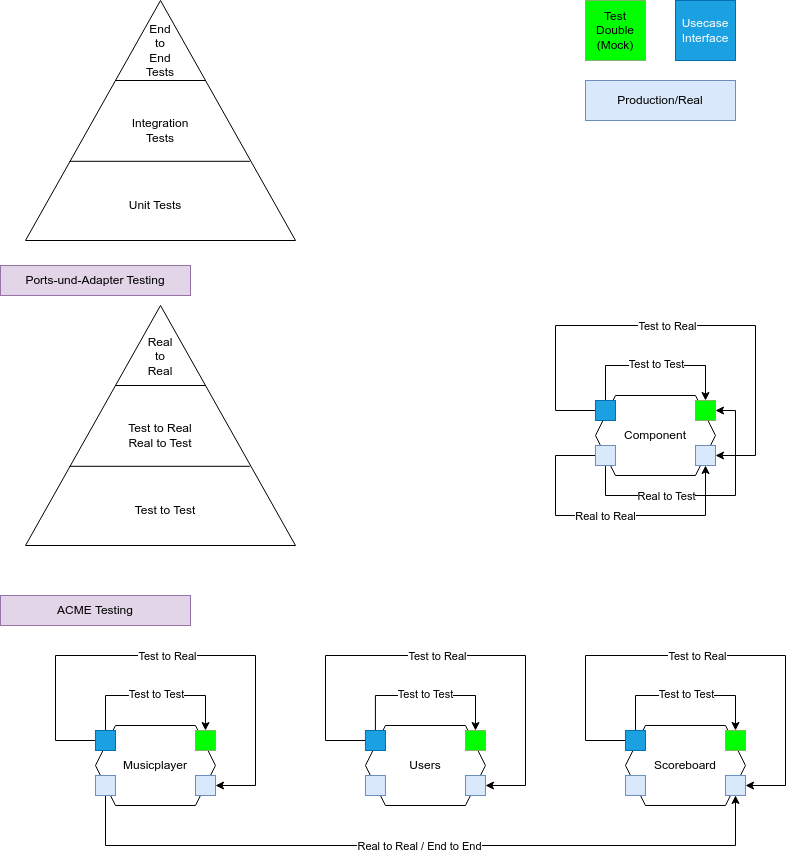

The diagram above was exported from draw.io. Its source (the exported page's mxGraphModel, read from the mxfile embedded in the PNG):
<mxGraphModel dx="1260" dy="628" grid="1" gridSize="10" guides="1" tooltips="1" connect="1" arrows="1" fold="1" page="1" pageScale="1" pageWidth="827" pageHeight="1169" background="#ffffff" math="0" shadow="0">
  <root>
    <mxCell id="0" />
    <mxCell id="1" parent="0" />
    <mxCell id="2" value="Component" style="shape=hexagon;perimeter=hexagonPerimeter2;whiteSpace=wrap;html=1;fixedSize=1;" parent="1" vertex="1">
      <mxGeometry x="609.97" y="410" width="120" height="80" as="geometry" />
    </mxCell>
    <mxCell id="5" value="Test Double (Mock)" style="whiteSpace=wrap;html=1;aspect=fixed;fillColor=#00FF00;strokeColor=#82b366;" parent="1" vertex="1">
      <mxGeometry x="600" y="15" width="60" height="60" as="geometry" />
    </mxCell>
    <mxCell id="6" value="Usecase&lt;br&gt;Interface" style="whiteSpace=wrap;html=1;aspect=fixed;fillColor=#1ba1e2;strokeColor=#006EAF;fontColor=#ffffff;" parent="1" vertex="1">
      <mxGeometry x="690" y="15" width="60" height="60" as="geometry" />
    </mxCell>
    <mxCell id="7" value="" style="whiteSpace=wrap;html=1;aspect=fixed;fillColor=#00FF00;strokeColor=#82b366;" parent="1" vertex="1">
      <mxGeometry x="710" y="415" width="20" height="20" as="geometry" />
    </mxCell>
    <mxCell id="21" style="edgeStyle=orthogonalEdgeStyle;rounded=0;orthogonalLoop=1;jettySize=auto;html=1;" parent="1" source="8" target="7" edge="1">
      <mxGeometry relative="1" as="geometry">
        <mxPoint x="619.9555172413793" y="425" as="sourcePoint" />
        <mxPoint x="720" y="425" as="targetPoint" />
        <Array as="points">
          <mxPoint x="620" y="380" />
          <mxPoint x="720" y="380" />
        </Array>
      </mxGeometry>
    </mxCell>
    <mxCell id="22" value="Test to Test" style="edgeLabel;html=1;align=center;verticalAlign=middle;resizable=0;points=[];" parent="21" vertex="1" connectable="0">
      <mxGeometry x="-0.1048" y="2" relative="1" as="geometry">
        <mxPoint x="9" as="offset" />
      </mxGeometry>
    </mxCell>
    <mxCell id="23" style="edgeStyle=orthogonalEdgeStyle;rounded=0;orthogonalLoop=1;jettySize=auto;html=1;" parent="1" source="8" target="12" edge="1">
      <mxGeometry relative="1" as="geometry">
        <Array as="points">
          <mxPoint x="570" y="425" />
          <mxPoint x="570" y="340" />
          <mxPoint x="770" y="340" />
        </Array>
      </mxGeometry>
    </mxCell>
    <mxCell id="24" value="Test to Real" style="edgeLabel;html=1;align=center;verticalAlign=middle;resizable=0;points=[];" parent="23" vertex="1" connectable="0">
      <mxGeometry x="0.1421" y="-3" relative="1" as="geometry">
        <mxPoint x="-47" y="-3" as="offset" />
      </mxGeometry>
    </mxCell>
    <mxCell id="8" value="" style="whiteSpace=wrap;html=1;aspect=fixed;fillColor=#1ba1e2;strokeColor=#006EAF;fontColor=#ffffff;" parent="1" vertex="1">
      <mxGeometry x="609.97" y="415" width="20" height="20" as="geometry" />
    </mxCell>
    <mxCell id="9" value="Production/Real" style="rounded=0;whiteSpace=wrap;html=1;fillColor=#dae8fc;strokeColor=#6c8ebf;" parent="1" vertex="1">
      <mxGeometry x="600" y="95" width="150" height="40" as="geometry" />
    </mxCell>
    <mxCell id="25" style="edgeStyle=orthogonalEdgeStyle;rounded=0;orthogonalLoop=1;jettySize=auto;html=1;" parent="1" source="10" target="7" edge="1">
      <mxGeometry relative="1" as="geometry">
        <Array as="points">
          <mxPoint x="620" y="510" />
          <mxPoint x="750" y="510" />
          <mxPoint x="750" y="425" />
        </Array>
      </mxGeometry>
    </mxCell>
    <mxCell id="26" value="Real to Test" style="edgeLabel;html=1;align=center;verticalAlign=middle;resizable=0;points=[];" parent="25" vertex="1" connectable="0">
      <mxGeometry x="-0.2606" y="1" relative="1" as="geometry">
        <mxPoint x="-8" y="1" as="offset" />
      </mxGeometry>
    </mxCell>
    <mxCell id="27" style="edgeStyle=orthogonalEdgeStyle;rounded=0;orthogonalLoop=1;jettySize=auto;html=1;entryX=0.5;entryY=1;entryDx=0;entryDy=0;" parent="1" source="10" target="12" edge="1">
      <mxGeometry relative="1" as="geometry">
        <Array as="points">
          <mxPoint x="570" y="470" />
          <mxPoint x="570" y="530" />
          <mxPoint x="720" y="530" />
        </Array>
      </mxGeometry>
    </mxCell>
    <mxCell id="28" value="Real to Real" style="edgeLabel;html=1;align=center;verticalAlign=middle;resizable=0;points=[];" parent="27" vertex="1" connectable="0">
      <mxGeometry x="-0.005" relative="1" as="geometry">
        <mxPoint as="offset" />
      </mxGeometry>
    </mxCell>
    <mxCell id="10" value="" style="rounded=0;whiteSpace=wrap;html=1;fillColor=#dae8fc;strokeColor=#6c8ebf;" parent="1" vertex="1">
      <mxGeometry x="609.97" y="460" width="20" height="20" as="geometry" />
    </mxCell>
    <mxCell id="12" value="" style="rounded=0;whiteSpace=wrap;html=1;fillColor=#dae8fc;strokeColor=#6c8ebf;" parent="1" vertex="1">
      <mxGeometry x="710" y="460" width="20" height="20" as="geometry" />
    </mxCell>
    <mxCell id="29" value="" style="triangle;whiteSpace=wrap;html=1;rotation=-90;" parent="1" vertex="1">
      <mxGeometry x="55" width="240" height="270" as="geometry" />
    </mxCell>
    <mxCell id="30" value="" style="endArrow=none;html=1;rounded=0;" parent="1" edge="1">
      <mxGeometry width="50" height="50" relative="1" as="geometry">
        <mxPoint x="220" y="95" as="sourcePoint" />
        <mxPoint x="130" y="95" as="targetPoint" />
      </mxGeometry>
    </mxCell>
    <mxCell id="31" value="" style="endArrow=none;html=1;rounded=0;exitX=0.33;exitY=0.831;exitDx=0;exitDy=0;exitPerimeter=0;entryX=0.33;entryY=0.163;entryDx=0;entryDy=0;entryPerimeter=0;" parent="1" source="29" target="29" edge="1">
      <mxGeometry width="50" height="50" relative="1" as="geometry">
        <mxPoint x="172" y="175" as="sourcePoint" />
        <mxPoint x="90" y="176" as="targetPoint" />
      </mxGeometry>
    </mxCell>
    <mxCell id="32" value="Unit Tests" style="text;html=1;strokeColor=none;fillColor=none;align=center;verticalAlign=middle;whiteSpace=wrap;rounded=0;" parent="1" vertex="1">
      <mxGeometry x="140" y="205" width="60" height="30" as="geometry" />
    </mxCell>
    <mxCell id="33" value="Integration Tests" style="text;html=1;strokeColor=none;fillColor=none;align=center;verticalAlign=middle;whiteSpace=wrap;rounded=0;" parent="1" vertex="1">
      <mxGeometry x="145" y="130" width="60" height="30" as="geometry" />
    </mxCell>
    <mxCell id="34" value="End&lt;br&gt;to&lt;br&gt;End&lt;br&gt;Tests" style="text;html=1;strokeColor=none;fillColor=none;align=center;verticalAlign=middle;whiteSpace=wrap;rounded=0;" parent="1" vertex="1">
      <mxGeometry x="145" y="50" width="60" height="30" as="geometry" />
    </mxCell>
    <mxCell id="35" value="" style="triangle;whiteSpace=wrap;html=1;rotation=-90;" parent="1" vertex="1">
      <mxGeometry x="55" y="305" width="240" height="270" as="geometry" />
    </mxCell>
    <mxCell id="36" value="" style="endArrow=none;html=1;rounded=0;" parent="1" edge="1">
      <mxGeometry width="50" height="50" relative="1" as="geometry">
        <mxPoint x="220" y="400" as="sourcePoint" />
        <mxPoint x="130" y="400" as="targetPoint" />
      </mxGeometry>
    </mxCell>
    <mxCell id="37" value="" style="endArrow=none;html=1;rounded=0;exitX=0.33;exitY=0.831;exitDx=0;exitDy=0;exitPerimeter=0;entryX=0.33;entryY=0.163;entryDx=0;entryDy=0;entryPerimeter=0;" parent="1" source="35" target="35" edge="1">
      <mxGeometry width="50" height="50" relative="1" as="geometry">
        <mxPoint x="172" y="480" as="sourcePoint" />
        <mxPoint x="90" y="481" as="targetPoint" />
      </mxGeometry>
    </mxCell>
    <mxCell id="38" value="Test to Test" style="text;html=1;strokeColor=none;fillColor=none;align=center;verticalAlign=middle;whiteSpace=wrap;rounded=0;" parent="1" vertex="1">
      <mxGeometry x="80" y="510" width="200" height="30" as="geometry" />
    </mxCell>
    <mxCell id="39" value="Test to Real&lt;br&gt;Real to Test" style="text;html=1;strokeColor=none;fillColor=none;align=center;verticalAlign=middle;whiteSpace=wrap;rounded=0;" parent="1" vertex="1">
      <mxGeometry x="110" y="435" width="130" height="30" as="geometry" />
    </mxCell>
    <mxCell id="40" value="Real&lt;br&gt;to&lt;br&gt;Real" style="text;html=1;strokeColor=none;fillColor=none;align=center;verticalAlign=middle;whiteSpace=wrap;rounded=0;" parent="1" vertex="1">
      <mxGeometry x="145" y="348" width="60" height="45" as="geometry" />
    </mxCell>
    <mxCell id="41" value="Musicplayer" style="shape=hexagon;perimeter=hexagonPerimeter2;whiteSpace=wrap;html=1;fixedSize=1;" parent="1" vertex="1">
      <mxGeometry x="109.97000000000003" y="740" width="120" height="80" as="geometry" />
    </mxCell>
    <mxCell id="42" value="" style="whiteSpace=wrap;html=1;aspect=fixed;fillColor=#00FF00;strokeColor=#82b366;" parent="1" vertex="1">
      <mxGeometry x="210" y="745" width="20" height="20" as="geometry" />
    </mxCell>
    <mxCell id="43" style="edgeStyle=orthogonalEdgeStyle;rounded=0;orthogonalLoop=1;jettySize=auto;html=1;" parent="1" source="47" target="42" edge="1">
      <mxGeometry relative="1" as="geometry">
        <mxPoint x="119.95551724137931" y="755" as="sourcePoint" />
        <mxPoint x="220" y="755" as="targetPoint" />
        <Array as="points">
          <mxPoint x="120" y="710" />
          <mxPoint x="220" y="710" />
        </Array>
      </mxGeometry>
    </mxCell>
    <mxCell id="44" value="Test to Test" style="edgeLabel;html=1;align=center;verticalAlign=middle;resizable=0;points=[];" parent="43" vertex="1" connectable="0">
      <mxGeometry x="-0.1048" y="2" relative="1" as="geometry">
        <mxPoint x="9" as="offset" />
      </mxGeometry>
    </mxCell>
    <mxCell id="45" style="edgeStyle=orthogonalEdgeStyle;rounded=0;orthogonalLoop=1;jettySize=auto;html=1;" parent="1" source="47" target="53" edge="1">
      <mxGeometry relative="1" as="geometry">
        <Array as="points">
          <mxPoint x="70" y="755" />
          <mxPoint x="70" y="670" />
          <mxPoint x="270" y="670" />
        </Array>
      </mxGeometry>
    </mxCell>
    <mxCell id="46" value="Test to Real" style="edgeLabel;html=1;align=center;verticalAlign=middle;resizable=0;points=[];" parent="45" vertex="1" connectable="0">
      <mxGeometry x="0.1421" y="-3" relative="1" as="geometry">
        <mxPoint x="-47" y="-3" as="offset" />
      </mxGeometry>
    </mxCell>
    <mxCell id="47" value="" style="whiteSpace=wrap;html=1;aspect=fixed;fillColor=#1ba1e2;strokeColor=#006EAF;fontColor=#ffffff;" parent="1" vertex="1">
      <mxGeometry x="109.97000000000003" y="745" width="20" height="20" as="geometry" />
    </mxCell>
    <mxCell id="50" style="edgeStyle=orthogonalEdgeStyle;rounded=0;orthogonalLoop=1;jettySize=auto;html=1;" parent="1" source="52" target="77" edge="1">
      <mxGeometry relative="1" as="geometry">
        <Array as="points">
          <mxPoint x="120" y="860" />
          <mxPoint x="750" y="860" />
        </Array>
      </mxGeometry>
    </mxCell>
    <mxCell id="51" value="Real to Real / End to End" style="edgeLabel;html=1;align=center;verticalAlign=middle;resizable=0;points=[];" parent="50" vertex="1" connectable="0">
      <mxGeometry x="-0.005" relative="1" as="geometry">
        <mxPoint as="offset" />
      </mxGeometry>
    </mxCell>
    <mxCell id="52" value="" style="rounded=0;whiteSpace=wrap;html=1;fillColor=#dae8fc;strokeColor=#6c8ebf;" parent="1" vertex="1">
      <mxGeometry x="109.97000000000003" y="790" width="20" height="20" as="geometry" />
    </mxCell>
    <mxCell id="53" value="" style="rounded=0;whiteSpace=wrap;html=1;fillColor=#dae8fc;strokeColor=#6c8ebf;" parent="1" vertex="1">
      <mxGeometry x="210" y="790" width="20" height="20" as="geometry" />
    </mxCell>
    <mxCell id="54" value="Ports-und-Adapter Testing" style="text;html=1;strokeColor=#9673a6;fillColor=#e1d5e7;align=center;verticalAlign=middle;whiteSpace=wrap;rounded=0;" parent="1" vertex="1">
      <mxGeometry x="15" y="280" width="190" height="30" as="geometry" />
    </mxCell>
    <mxCell id="55" value="ACME Testing" style="text;html=1;strokeColor=#9673a6;fillColor=#e1d5e7;align=center;verticalAlign=middle;whiteSpace=wrap;rounded=0;" parent="1" vertex="1">
      <mxGeometry x="15" y="610" width="190" height="30" as="geometry" />
    </mxCell>
    <mxCell id="56" value="Users" style="shape=hexagon;perimeter=hexagonPerimeter2;whiteSpace=wrap;html=1;fixedSize=1;" parent="1" vertex="1">
      <mxGeometry x="379.94000000000005" y="740" width="120" height="80" as="geometry" />
    </mxCell>
    <mxCell id="57" value="" style="whiteSpace=wrap;html=1;aspect=fixed;fillColor=#00FF00;strokeColor=#82b366;" parent="1" vertex="1">
      <mxGeometry x="479.97" y="745" width="20" height="20" as="geometry" />
    </mxCell>
    <mxCell id="58" style="edgeStyle=orthogonalEdgeStyle;rounded=0;orthogonalLoop=1;jettySize=auto;html=1;" parent="1" source="62" target="57" edge="1">
      <mxGeometry relative="1" as="geometry">
        <mxPoint x="389.92551724137934" y="755" as="sourcePoint" />
        <mxPoint x="489.97" y="755" as="targetPoint" />
        <Array as="points">
          <mxPoint x="389.97" y="710" />
          <mxPoint x="489.97" y="710" />
        </Array>
      </mxGeometry>
    </mxCell>
    <mxCell id="59" value="Test to Test" style="edgeLabel;html=1;align=center;verticalAlign=middle;resizable=0;points=[];" parent="58" vertex="1" connectable="0">
      <mxGeometry x="-0.1048" y="2" relative="1" as="geometry">
        <mxPoint x="9" as="offset" />
      </mxGeometry>
    </mxCell>
    <mxCell id="60" style="edgeStyle=orthogonalEdgeStyle;rounded=0;orthogonalLoop=1;jettySize=auto;html=1;" parent="1" source="62" target="66" edge="1">
      <mxGeometry relative="1" as="geometry">
        <Array as="points">
          <mxPoint x="339.97" y="755" />
          <mxPoint x="339.97" y="670" />
          <mxPoint x="539.97" y="670" />
        </Array>
      </mxGeometry>
    </mxCell>
    <mxCell id="61" value="Test to Real" style="edgeLabel;html=1;align=center;verticalAlign=middle;resizable=0;points=[];" parent="60" vertex="1" connectable="0">
      <mxGeometry x="0.1421" y="-3" relative="1" as="geometry">
        <mxPoint x="-47" y="-3" as="offset" />
      </mxGeometry>
    </mxCell>
    <mxCell id="62" value="" style="whiteSpace=wrap;html=1;aspect=fixed;fillColor=#1ba1e2;strokeColor=#006EAF;fontColor=#ffffff;" parent="1" vertex="1">
      <mxGeometry x="379.94000000000005" y="745" width="20" height="20" as="geometry" />
    </mxCell>
    <mxCell id="65" value="" style="rounded=0;whiteSpace=wrap;html=1;fillColor=#dae8fc;strokeColor=#6c8ebf;" parent="1" vertex="1">
      <mxGeometry x="379.94000000000005" y="790" width="20" height="20" as="geometry" />
    </mxCell>
    <mxCell id="66" value="" style="rounded=0;whiteSpace=wrap;html=1;fillColor=#dae8fc;strokeColor=#6c8ebf;" parent="1" vertex="1">
      <mxGeometry x="479.97" y="790" width="20" height="20" as="geometry" />
    </mxCell>
    <mxCell id="67" value="Scoreboard" style="shape=hexagon;perimeter=hexagonPerimeter2;whiteSpace=wrap;html=1;fixedSize=1;" parent="1" vertex="1">
      <mxGeometry x="639.97" y="739.97" width="120" height="80" as="geometry" />
    </mxCell>
    <mxCell id="68" value="" style="whiteSpace=wrap;html=1;aspect=fixed;fillColor=#00FF00;strokeColor=#82b366;" parent="1" vertex="1">
      <mxGeometry x="740" y="744.97" width="20" height="20" as="geometry" />
    </mxCell>
    <mxCell id="69" style="edgeStyle=orthogonalEdgeStyle;rounded=0;orthogonalLoop=1;jettySize=auto;html=1;" parent="1" source="73" target="68" edge="1">
      <mxGeometry relative="1" as="geometry">
        <mxPoint x="649.9555172413793" y="754.97" as="sourcePoint" />
        <mxPoint x="750" y="754.97" as="targetPoint" />
        <Array as="points">
          <mxPoint x="650" y="709.97" />
          <mxPoint x="750" y="709.97" />
        </Array>
      </mxGeometry>
    </mxCell>
    <mxCell id="70" value="Test to Test" style="edgeLabel;html=1;align=center;verticalAlign=middle;resizable=0;points=[];" parent="69" vertex="1" connectable="0">
      <mxGeometry x="-0.1048" y="2" relative="1" as="geometry">
        <mxPoint x="9" as="offset" />
      </mxGeometry>
    </mxCell>
    <mxCell id="71" style="edgeStyle=orthogonalEdgeStyle;rounded=0;orthogonalLoop=1;jettySize=auto;html=1;" parent="1" source="73" target="77" edge="1">
      <mxGeometry relative="1" as="geometry">
        <Array as="points">
          <mxPoint x="600" y="754.97" />
          <mxPoint x="600" y="669.97" />
          <mxPoint x="800" y="669.97" />
        </Array>
      </mxGeometry>
    </mxCell>
    <mxCell id="72" value="Test to Real" style="edgeLabel;html=1;align=center;verticalAlign=middle;resizable=0;points=[];" parent="71" vertex="1" connectable="0">
      <mxGeometry x="0.1421" y="-3" relative="1" as="geometry">
        <mxPoint x="-47" y="-3" as="offset" />
      </mxGeometry>
    </mxCell>
    <mxCell id="73" value="" style="whiteSpace=wrap;html=1;aspect=fixed;fillColor=#1ba1e2;strokeColor=#006EAF;fontColor=#ffffff;" parent="1" vertex="1">
      <mxGeometry x="639.97" y="744.97" width="20" height="20" as="geometry" />
    </mxCell>
    <mxCell id="76" value="" style="rounded=0;whiteSpace=wrap;html=1;fillColor=#dae8fc;strokeColor=#6c8ebf;" parent="1" vertex="1">
      <mxGeometry x="639.97" y="789.97" width="20" height="20" as="geometry" />
    </mxCell>
    <mxCell id="77" value="" style="rounded=0;whiteSpace=wrap;html=1;fillColor=#dae8fc;strokeColor=#6c8ebf;" parent="1" vertex="1">
      <mxGeometry x="740" y="789.97" width="20" height="20" as="geometry" />
    </mxCell>
  </root>
</mxGraphModel>